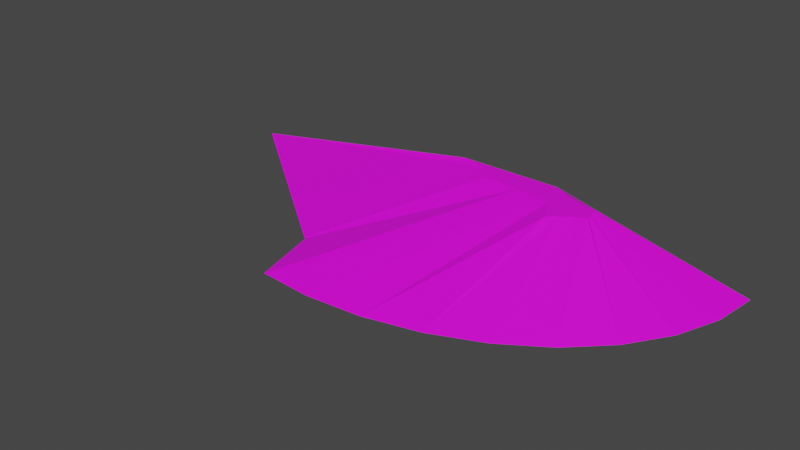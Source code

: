 # Source: terrain_wooded_hill_121.blend  (saved by Blender 3.0.42; exported with 4.5.12 LTS)
import bpy
from mathutils import Matrix  # noqa: F401  (used for matrix-valued properties, if any)

bpy.ops.wm.read_factory_settings(use_empty=True)
scene = bpy.context.scene
scene.name = 'Scene'

# ---- collections
col_collection = bpy.data.collections.new('Collection'); scene.collection.children.link(col_collection)

# ---- images (referenced by path relative to the original .blend; pixels are not part of the script)
import os
ASSET_DIR = os.environ.get("B2B_ASSET_DIR", "")  # directory of the original .blend (textures are referenced by path, not embedded)
HERE = os.path.dirname(os.path.abspath(__file__))  # packed textures are extracted next to this script under _unpacked/

def load_image(name, relpath, width, height, colorspace="sRGB"):
    """Load a texture the original file referenced (path relative to the .blend, or extracted next to this script)."""
    p = next((c for c in (os.path.join(HERE, relpath), os.path.join(ASSET_DIR, relpath)) if relpath and os.path.exists(c)), "")
    if p:
        img = bpy.data.images.load(p, check_existing=True)
        img.name = name
    else:  # same state as the original file: an image datablock whose file is absent (Cycles renders it pink)
        img = bpy.data.images.new(name, width, height)
        img.source = "FILE"
        img.filepath = "//" + (relpath or name)
    img.colorspace_settings.name = colorspace
    return img
img_background_jpg = load_image('background.jpg', 'background.jpg', 1024, 1024, 'sRGB')

# ---- materials (node trees are filled in below, after node groups)
mat_material_001 = bpy.data.materials.new('Material.001')
mat_material_001.use_transparent_shadow = False

# ---- material node trees
mat_material_001.use_nodes = True; mat_material_001.node_tree.nodes.clear()
_N = mat_material_001.node_tree.nodes; _L = mat_material_001.node_tree.links
n0 = _N.new('ShaderNodeBsdfPrincipled'); n0.name = 'Principled BSDF'; n0.location = (10, 300)
n0.distribution = 'GGX'
n0.subsurface_method = 'BURLEY'
n0.inputs[3].default_value = 1.45
n0.inputs[27].default_value = (0.0, 0.0, 0.0, 1.0)
n0.inputs[28].default_value = 1.0
n1 = _N.new('ShaderNodeOutputMaterial'); n1.name = 'Material Output'; n1.location = (300, 300)
n2 = _N.new('ShaderNodeTexImage'); n2.name = 'Image Texture'; n2.location = (-547, 91)
n2.image = img_background_jpg
_L.new(n0.outputs[0], n1.inputs[0])
_L.new(n2.outputs[0], n0.inputs[0])
n1.is_active_output = True

# ---- world
world_world = bpy.data.worlds.new('World'); scene.world = world_world
world_world.use_nodes = True; world_world.node_tree.nodes.clear()
_N = world_world.node_tree.nodes; _L = world_world.node_tree.links
n0 = _N.new('ShaderNodeOutputWorld'); n0.name = 'World Output'; n0.location = (300, 300)
n1 = _N.new('ShaderNodeBackground'); n1.name = 'Background'; n1.location = (10, 300)
n1.inputs[0].default_value = (0.05088, 0.05088, 0.05088, 1.0)
_L.new(n1.outputs[0], n0.inputs[0])
n0.is_active_output = True
world_world.color = (0.05088, 0.05088, 0.05088)
world_world.use_sun_shadow = False
world_world.sun_shadow_jitter_overblur = 0.0

# ---- meshes
me_cylinder = bpy.data.meshes.new('Cylinder')
me_cylinder.from_pydata([(3.243, 1.356, -0.3937), (0.2785, 1.146, 0.3937), (3.147, 0.5753, -0.3937), (0.8082, 1.02, 0.3937), (2.862, -0.1751, -0.3937), (0.7969, 0.8936, 0.3937), (2.4, -0.8666, -0.3937), (0.8194, 0.8071, 0.3937), (1.778, -1.473, -0.3937), (0.8573, 0.7035, 0.3937), (1.021, -1.97, -0.3937), (0.6632, 0.6391, 0.3937), (0.1564, -2.34, -0.3937), (0.4851, 0.5029, 0.3937), (-0.7816, -2.568, -0.3937), (0.3289, 0.3738, 0.3937), (-1.757, -2.644, -0.3937), (0.09584, 0.7877, 0.3937), (-0.08885, 1.356, 0.3937), (3.243, 1.356, -0.3937), (-1.9, 1.356, 0.3937), (-6.547, 1.356, -0.3937), (-0.5415, 0.8838, 0.3937), (-2.694, -2.571, -0.3937), (-1.165, 0.9714, 0.3937), (-1.475, 1.234, 0.3937), (-3.0, -1.351, -0.3937), (-3.035, -1.357, -0.3937)], [], [(1, 0, 19, 18), (0, 1, 3, 2), (2, 3, 5, 4), (4, 5, 7, 6), (6, 7, 9, 8), (8, 9, 11, 10), (10, 11, 13, 12), (12, 13, 15, 14), (14, 15, 17, 16), (23, 16, 17, 22), (11, 9, 7, 5, 3, 1, 18, 20, 25, 24, 22, 17, 15, 13), (21, 19, 0, 2, 4, 6, 8, 10, 12, 14, 16, 23, 26, 27), (18, 19, 21, 20), (25, 20, 21, 27), (27, 26, 24, 25), (22, 24, 26, 23)])
_uv = me_cylinder.uv_layers.new(name='UVMap')
_uv.uv.foreach_set('vector', [0.3944, 0.3087, 0.405, 0.0, 0.405, 0.0, 0.4156, 0.3459, 0.405, 0.0, 0.3944, 0.3087, 0.3816, 0.255, 0.326, 0.01067, 0.326, 0.01067, 0.3816, 0.255, 0.3688, 0.2563, 0.25, 0.04049, 0.25, 0.04049, 0.3688, 0.2563, 0.36, 0.2541, 0.18, 0.0883, 0.18, 0.0883, 0.36, 0.2541, 0.3496, 0.2503, 0.1186, 0.1523, 0.1186, 0.1523, 0.3496, 0.2503, 0.343, 0.2702, 0.06826, 0.23, 0.06826, 0.23, 0.343, 0.2702, 0.3292, 0.2885, 0.03083, 0.3184, 0.03083, 0.3184, 0.3292, 0.2885, 0.3162, 0.3045, 0.007783, 0.4141, 0.007783, 0.4141, 0.3162, 0.3045, 0.3581, 0.3277, 0.0, 0.5134, 0.007479, 0.6087, 0.0, 0.5134, 0.3581, 0.3277, 0.3678, 0.3925, 0.343, 0.2702, 0.3496, 0.2503, 0.36, 0.2541, 0.3688, 0.2563, 0.3816, 0.255, 0.3944, 0.3087, 0.4156, 0.3459, 0.4156, 0.5302, 0.4033, 0.4871, 0.3767, 0.4559, 0.3678, 0.3925, 0.3581, 0.3277, 0.3162, 0.3045, 0.3292, 0.2885, 0.01941, 0.9729, 0.01941, 1.001, 0.01941, 1.001, 0.0172, 1.0, 0.01508, 0.9995, 0.01313, 0.9982, 0.01141, 0.9965, 0.01001, 0.9943, 0.008963, 0.9919, 0.00832, 0.9892, 0.008103, 0.9865, 0.008312, 0.9838, 0.01176, 0.983, 0.01174, 0.9829, 0.9046, 0.6597, 0.8242, 1.0, 0.8242, 0.0, 0.9046, 0.4747, 0.4033, 0.4871, 0.4156, 0.5302, 0.405, 0.9963, 0.1303, 0.642, 0.1303, 0.642, 0.1309, 0.6384, 0.3767, 0.4559, 0.4033, 0.4871, 0.3678, 0.3925, 0.3767, 0.4559, 0.1309, 0.6384, 0.007479, 0.6087])
me_cylinder.materials.append(mat_material_001)
me_cylinder.use_remesh_fix_poles = True
me_cylinder.use_remesh_preserve_attributes = False
me_cylinder.use_paint_bone_selection = False
me_cylinder.use_paint_mask = True
me_cylinder.update()

# ---- objects
ob_terrain_wooded_hill__121 = bpy.data.objects.new('terrain Wooded Hill #121', me_cylinder)

# ---- transforms, parenting, visibility, modifiers, constraints
ob_terrain_wooded_hill__121.location = (0.0, 0.0, 0.0)

# ---- collection membership
col_collection.objects.link(ob_terrain_wooded_hill__121)

# ---- scene / render settings (as saved in the file)
scene.frame_start = 1; scene.frame_end = 250; scene.frame_set(1)
scene.render.engine = 'BLENDER_EEVEE_NEXT'
scene.cycles.use_denoising = False
scene.cycles.samples = 128
scene.cycles.sampling_pattern = 'TABULATED_SOBOL'
scene.cycles.use_adaptive_sampling = False
scene.cycles.use_light_tree = False
scene.view_settings.view_transform = 'Filmic'
bpy.context.view_layer.update()

# ---- added for rendering (the .blend has no active camera and no usable light): camera, sun
cam_auto = bpy.data.cameras.new('AutoCamera')
cam_auto.lens = 50.0
cam_auto.sensor_width = 36.0
cam_auto.clip_end = 1000.0
ob_auto_camera = bpy.data.objects.new('AutoCamera', cam_auto)
scene.collection.objects.link(ob_auto_camera)
ob_auto_camera.location = (8.15993, -12.4188, 7.84964)
ob_auto_camera.rotation_euler = (1.09748, -7.21219e-08, 0.694738)
scene.camera = ob_auto_camera
light_auto_sun = bpy.data.lights.new('AutoSun', 'SUN')
light_auto_sun.energy = 3.0
light_auto_sun.angle = 0.0523599
ob_auto_sun = bpy.data.objects.new('AutoSun', light_auto_sun)
scene.collection.objects.link(ob_auto_sun)
ob_auto_sun.rotation_euler = (0.872665, 0.174533, 0.523599)
bpy.context.view_layer.update()

